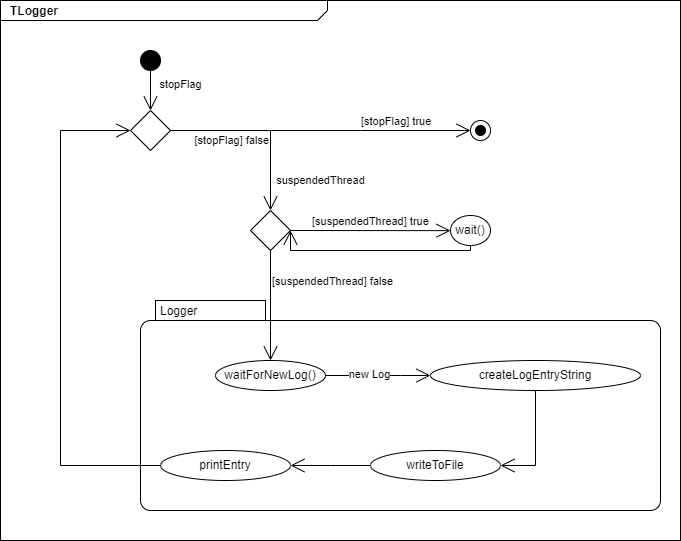

The diagram above was exported from draw.io. Its source (the exported page's mxGraphModel, read from the mxfile embedded in the PNG):
<mxGraphModel dx="789" dy="437" grid="1" gridSize="10" guides="1" tooltips="1" connect="1" arrows="1" fold="1" page="1" pageScale="1.5" pageWidth="1169" pageHeight="826" background="none" math="0" shadow="0">
  <root>
    <mxCell id="0" style=";html=1;" />
    <mxCell id="1" style=";html=1;" parent="0" />
    <mxCell id="1672d66443f91eb5-1" value="&lt;p style=&quot;margin: 0px ; margin-top: 4px ; margin-left: 10px ; text-align: left&quot;&gt;&lt;b&gt;TLogger&lt;/b&gt;&lt;/p&gt;" style="html=1;strokeWidth=1;shape=mxgraph.sysml.package;html=1;overflow=fill;whiteSpace=wrap;fillColor=none;gradientColor=none;fontSize=12;align=center;labelX=327.64;" parent="1" vertex="1">
      <mxGeometry x="530" y="310" width="680" height="540" as="geometry" />
    </mxCell>
    <mxCell id="1672d66443f91eb5-13" style="edgeStyle=orthogonalEdgeStyle;rounded=0;html=1;jettySize=auto;orthogonalLoop=1;endArrow=circlePlus;endFill=0;" parent="1" source="1672d66443f91eb5-4" edge="1">
      <mxGeometry relative="1" as="geometry">
        <Array as="points">
          <mxPoint x="477" y="485" />
          <mxPoint x="517" y="485" />
        </Array>
        <mxPoint x="577" y="375" as="targetPoint" />
      </mxGeometry>
    </mxCell>
    <mxCell id="1672d66443f91eb5-15" style="edgeStyle=orthogonalEdgeStyle;rounded=0;html=1;endArrow=circlePlus;endFill=0;jettySize=auto;orthogonalLoop=1;" parent="1" source="1672d66443f91eb5-5" edge="1">
      <mxGeometry relative="1" as="geometry">
        <Array as="points">
          <mxPoint x="717" y="485" />
          <mxPoint x="517" y="485" />
        </Array>
        <mxPoint x="577" y="375" as="targetPoint" />
      </mxGeometry>
    </mxCell>
    <mxCell id="1672d66443f91eb5-21" style="edgeStyle=none;rounded=0;html=1;dashed=1;endArrow=none;endFill=0;jettySize=auto;orthogonalLoop=1;" parent="1" source="1672d66443f91eb5-6" edge="1">
      <mxGeometry relative="1" as="geometry">
        <mxPoint x="1066.5833333333335" y="655" as="targetPoint" />
      </mxGeometry>
    </mxCell>
    <mxCell id="1672d66443f91eb5-16" style="edgeStyle=orthogonalEdgeStyle;rounded=0;html=1;endArrow=circlePlus;endFill=0;jettySize=auto;orthogonalLoop=1;entryX=0.25;entryY=1;" parent="1" target="1672d66443f91eb5-5" edge="1">
      <mxGeometry relative="1" as="geometry">
        <Array as="points">
          <mxPoint x="627" y="635" />
          <mxPoint x="677" y="635" />
        </Array>
        <mxPoint x="627" y="655" as="sourcePoint" />
      </mxGeometry>
    </mxCell>
    <mxCell id="1672d66443f91eb5-17" style="edgeStyle=orthogonalEdgeStyle;rounded=0;html=1;endArrow=circlePlus;endFill=0;jettySize=auto;orthogonalLoop=1;entryX=0.5;entryY=1;" parent="1" target="1672d66443f91eb5-5" edge="1">
      <mxGeometry relative="1" as="geometry">
        <Array as="points">
          <mxPoint x="817" y="635" />
          <mxPoint x="717" y="635" />
        </Array>
        <mxPoint x="817" y="655" as="sourcePoint" />
      </mxGeometry>
    </mxCell>
    <mxCell id="1672d66443f91eb5-18" style="edgeStyle=orthogonalEdgeStyle;rounded=0;html=1;endArrow=circlePlus;endFill=0;jettySize=auto;orthogonalLoop=1;entryX=0.75;entryY=1;" parent="1" target="1672d66443f91eb5-5" edge="1">
      <mxGeometry relative="1" as="geometry">
        <Array as="points">
          <mxPoint x="1017" y="625" />
          <mxPoint x="757" y="625" />
        </Array>
        <mxPoint x="1017" y="655" as="sourcePoint" />
      </mxGeometry>
    </mxCell>
    <mxCell id="1672d66443f91eb5-22" style="edgeStyle=none;rounded=0;html=1;dashed=1;endArrow=none;endFill=0;jettySize=auto;orthogonalLoop=1;" parent="1" source="1672d66443f91eb5-9" edge="1">
      <mxGeometry relative="1" as="geometry">
        <mxPoint x="1017" y="425" as="targetPoint" />
      </mxGeometry>
    </mxCell>
    <mxCell id="1672d66443f91eb5-14" style="edgeStyle=orthogonalEdgeStyle;rounded=0;html=1;endArrow=circlePlus;endFill=0;jettySize=auto;orthogonalLoop=1;" parent="1" target="1672d66443f91eb5-4" edge="1">
      <mxGeometry relative="1" as="geometry">
        <Array as="points">
          <mxPoint x="477" y="755" />
          <mxPoint x="477" y="755" />
        </Array>
        <mxPoint x="477" y="785" as="sourcePoint" />
      </mxGeometry>
    </mxCell>
    <mxCell id="1672d66443f91eb5-19" style="rounded=0;html=1;endArrow=none;endFill=0;jettySize=auto;orthogonalLoop=1;dashed=1;" parent="1" source="1672d66443f91eb5-11" edge="1">
      <mxGeometry relative="1" as="geometry">
        <mxPoint x="1000.030303030303" y="725" as="targetPoint" />
      </mxGeometry>
    </mxCell>
    <mxCell id="1672d66443f91eb5-20" style="edgeStyle=none;rounded=0;html=1;dashed=1;endArrow=none;endFill=0;jettySize=auto;orthogonalLoop=1;" parent="1" target="1672d66443f91eb5-6" edge="1">
      <mxGeometry relative="1" as="geometry">
        <mxPoint x="1187" y="825" as="sourcePoint" />
      </mxGeometry>
    </mxCell>
    <mxCell id="h8YRSHF3vo_m3Yq3uB1z-4" value="Logger" style="shape=mxgraph.sysml.compState;align=left;verticalAlign=top;spacingTop=-3;spacingLeft=18;strokeWidth=1;recursiveResize=0;" vertex="1" parent="1">
      <mxGeometry x="670" y="610" width="520" height="210" as="geometry" />
    </mxCell>
    <mxCell id="h8YRSHF3vo_m3Yq3uB1z-19" value="waitForNewLog()" style="ellipse;whiteSpace=wrap;html=1;align=center;" vertex="1" parent="h8YRSHF3vo_m3Yq3uB1z-4">
      <mxGeometry x="75" y="60" width="110" height="30" as="geometry" />
    </mxCell>
    <mxCell id="h8YRSHF3vo_m3Yq3uB1z-32" value="createLogEntryString" style="ellipse;whiteSpace=wrap;html=1;align=center;" vertex="1" parent="h8YRSHF3vo_m3Yq3uB1z-4">
      <mxGeometry x="290" y="60" width="210" height="30" as="geometry" />
    </mxCell>
    <mxCell id="h8YRSHF3vo_m3Yq3uB1z-33" value="" style="edgeStyle=elbowEdgeStyle;html=1;elbow=vertical;align=left;endArrow=open;rounded=0;labelBackgroundColor=none;verticalAlign=bottom;endSize=12;entryX=0;entryY=0.5;entryDx=0;entryDy=0;exitX=1;exitY=0.5;exitDx=0;exitDy=0;" edge="1" parent="h8YRSHF3vo_m3Yq3uB1z-4" source="h8YRSHF3vo_m3Yq3uB1z-19" target="h8YRSHF3vo_m3Yq3uB1z-32">
      <mxGeometry x="0.111" y="5" relative="1" as="geometry">
        <mxPoint x="140" y="310" as="targetPoint" />
        <mxPoint x="190" y="320" as="sourcePoint" />
        <mxPoint as="offset" />
        <Array as="points">
          <mxPoint x="260" y="75" />
        </Array>
      </mxGeometry>
    </mxCell>
    <mxCell id="h8YRSHF3vo_m3Yq3uB1z-51" value="new Log" style="edgeLabel;html=1;align=center;verticalAlign=middle;resizable=0;points=[];" vertex="1" connectable="0" parent="h8YRSHF3vo_m3Yq3uB1z-33">
      <mxGeometry x="-0.1728" y="1" relative="1" as="geometry">
        <mxPoint as="offset" />
      </mxGeometry>
    </mxCell>
    <mxCell id="h8YRSHF3vo_m3Yq3uB1z-34" value="writeToFile" style="ellipse;whiteSpace=wrap;html=1;align=center;" vertex="1" parent="h8YRSHF3vo_m3Yq3uB1z-4">
      <mxGeometry x="230" y="150" width="130" height="30" as="geometry" />
    </mxCell>
    <mxCell id="h8YRSHF3vo_m3Yq3uB1z-35" value="" style="edgeStyle=elbowEdgeStyle;html=1;elbow=vertical;align=left;endArrow=open;rounded=0;labelBackgroundColor=none;verticalAlign=bottom;endSize=12;exitX=0.5;exitY=1;exitDx=0;exitDy=0;entryX=1;entryY=0.5;entryDx=0;entryDy=0;" edge="1" parent="h8YRSHF3vo_m3Yq3uB1z-4" source="h8YRSHF3vo_m3Yq3uB1z-32" target="h8YRSHF3vo_m3Yq3uB1z-34">
      <mxGeometry x="0.875" relative="1" as="geometry">
        <mxPoint x="310" y="250" as="targetPoint" />
        <mxPoint x="160" y="250" as="sourcePoint" />
        <mxPoint as="offset" />
        <Array as="points">
          <mxPoint x="420" y="165" />
          <mxPoint x="420" y="165" />
          <mxPoint x="370" y="165" />
          <mxPoint x="320" y="365" />
        </Array>
      </mxGeometry>
    </mxCell>
    <mxCell id="h8YRSHF3vo_m3Yq3uB1z-43" value="printEntry" style="ellipse;whiteSpace=wrap;html=1;align=center;" vertex="1" parent="h8YRSHF3vo_m3Yq3uB1z-4">
      <mxGeometry x="20" y="150" width="130" height="30" as="geometry" />
    </mxCell>
    <mxCell id="h8YRSHF3vo_m3Yq3uB1z-45" value="" style="edgeStyle=elbowEdgeStyle;html=1;elbow=vertical;align=left;endArrow=open;rounded=0;labelBackgroundColor=none;verticalAlign=bottom;endSize=12;entryX=1;entryY=0.5;entryDx=0;entryDy=0;exitX=0;exitY=0.5;exitDx=0;exitDy=0;" edge="1" parent="h8YRSHF3vo_m3Yq3uB1z-4" source="h8YRSHF3vo_m3Yq3uB1z-34" target="h8YRSHF3vo_m3Yq3uB1z-43">
      <mxGeometry x="0.111" y="5" relative="1" as="geometry">
        <mxPoint x="300" y="85" as="targetPoint" />
        <mxPoint x="195" y="85" as="sourcePoint" />
        <mxPoint as="offset" />
        <Array as="points">
          <mxPoint x="190" y="165" />
        </Array>
      </mxGeometry>
    </mxCell>
    <mxCell id="h8YRSHF3vo_m3Yq3uB1z-5" value="" style="shape=ellipse;html=1;fillColor=#000000;verticalLabelPosition=bottom;labelBackgroundColor=#ffffff;verticalAlign=top;" vertex="1" parent="1">
      <mxGeometry x="670" y="360" width="20" height="20" as="geometry" />
    </mxCell>
    <mxCell id="h8YRSHF3vo_m3Yq3uB1z-13" value="" style="edgeStyle=elbowEdgeStyle;html=1;elbow=horizontal;align=right;verticalAlign=bottom;rounded=0;labelBackgroundColor=none;endArrow=open;endSize=12;exitX=1;exitY=0.5;exitDx=0;exitDy=0;entryX=0.5;entryY=0;entryDx=0;entryDy=0;" edge="1" target="h8YRSHF3vo_m3Yq3uB1z-12" parent="1" source="h8YRSHF3vo_m3Yq3uB1z-5">
      <mxGeometry relative="1" as="geometry">
        <mxPoint x="760" y="440" as="sourcePoint" />
        <Array as="points">
          <mxPoint x="680" y="400" />
          <mxPoint x="640" y="440" />
          <mxPoint x="690" y="430" />
          <mxPoint x="760" y="450" />
        </Array>
      </mxGeometry>
    </mxCell>
    <mxCell id="h8YRSHF3vo_m3Yq3uB1z-47" value="stopFlag" style="edgeLabel;html=1;align=center;verticalAlign=middle;resizable=0;points=[];" vertex="1" connectable="0" parent="h8YRSHF3vo_m3Yq3uB1z-13">
      <mxGeometry x="0.1278" y="1" relative="1" as="geometry">
        <mxPoint x="29" as="offset" />
      </mxGeometry>
    </mxCell>
    <mxCell id="h8YRSHF3vo_m3Yq3uB1z-12" value="" style="shape=rhombus;html=1;labelPosition=right;align=left;verticalAlign=middle" vertex="1" parent="1">
      <mxGeometry x="660" y="420" width="40" height="40" as="geometry" />
    </mxCell>
    <mxCell id="h8YRSHF3vo_m3Yq3uB1z-15" value="&lt;span style=&quot;text-align: right&quot;&gt;[stopFlag] true&lt;/span&gt;" style="edgeStyle=elbowEdgeStyle;html=1;elbow=vertical;align=left;endArrow=open;rounded=0;labelBackgroundColor=none;verticalAlign=bottom;endSize=12;" edge="1" source="h8YRSHF3vo_m3Yq3uB1z-12" parent="1" target="h8YRSHF3vo_m3Yq3uB1z-16">
      <mxGeometry x="0.2593" relative="1" as="geometry">
        <mxPoint x="1110" y="550" as="targetPoint" />
        <Array as="points">
          <mxPoint x="890" y="440" />
          <mxPoint x="700" y="470" />
        </Array>
        <mxPoint as="offset" />
      </mxGeometry>
    </mxCell>
    <mxCell id="h8YRSHF3vo_m3Yq3uB1z-14" value="[stopFlag] false" style="edgeStyle=elbowEdgeStyle;html=1;elbow=vertical;align=right;endArrow=open;rounded=0;labelBackgroundColor=none;endSize=12;entryX=0.5;entryY=0;entryDx=0;entryDy=0;exitX=1;exitY=0.5;exitDx=0;exitDy=0;" edge="1" source="h8YRSHF3vo_m3Yq3uB1z-12" parent="1" target="h8YRSHF3vo_m3Yq3uB1z-17">
      <mxGeometry x="0.2222" relative="1" as="geometry">
        <mxPoint x="980" y="550" as="targetPoint" />
        <Array as="points">
          <mxPoint x="780" y="440" />
          <mxPoint x="810" y="460" />
        </Array>
        <mxPoint as="offset" />
      </mxGeometry>
    </mxCell>
    <mxCell id="h8YRSHF3vo_m3Yq3uB1z-50" value="suspendedThread" style="edgeLabel;html=1;align=center;verticalAlign=middle;resizable=0;points=[];" vertex="1" connectable="0" parent="h8YRSHF3vo_m3Yq3uB1z-14">
      <mxGeometry x="0.5762" y="2" relative="1" as="geometry">
        <mxPoint x="48" y="8" as="offset" />
      </mxGeometry>
    </mxCell>
    <mxCell id="h8YRSHF3vo_m3Yq3uB1z-16" value="" style="shape=mxgraph.sysml.actFinal;html=1;verticalLabelPosition=bottom;labelBackgroundColor=#ffffff;verticalAlign=top;" vertex="1" parent="1">
      <mxGeometry x="1000" y="430" width="20" height="20" as="geometry" />
    </mxCell>
    <mxCell id="h8YRSHF3vo_m3Yq3uB1z-17" value="" style="shape=rhombus;html=1;labelPosition=right;align=left;verticalAlign=middle" vertex="1" parent="1">
      <mxGeometry x="780" y="520" width="40" height="40" as="geometry" />
    </mxCell>
    <mxCell id="h8YRSHF3vo_m3Yq3uB1z-30" value="&lt;span style=&quot;text-align: right&quot;&gt;[suspendedThread] true&lt;/span&gt;" style="edgeStyle=elbowEdgeStyle;html=1;elbow=vertical;align=left;endArrow=open;rounded=0;labelBackgroundColor=none;verticalAlign=bottom;endSize=12;exitX=1;exitY=0.5;exitDx=0;exitDy=0;entryX=0;entryY=0.5;entryDx=0;entryDy=0;" edge="1" parent="1" source="h8YRSHF3vo_m3Yq3uB1z-17" target="h8YRSHF3vo_m3Yq3uB1z-31">
      <mxGeometry x="-0.7469" relative="1" as="geometry">
        <mxPoint x="980" y="640" as="targetPoint" />
        <mxPoint x="980" y="610" as="sourcePoint" />
        <mxPoint as="offset" />
      </mxGeometry>
    </mxCell>
    <mxCell id="h8YRSHF3vo_m3Yq3uB1z-29" value="&lt;span style=&quot;text-align: right&quot;&gt;[suspendedThread] false&lt;/span&gt;" style="edgeStyle=elbowEdgeStyle;html=1;elbow=vertical;align=left;endArrow=open;rounded=0;labelBackgroundColor=none;verticalAlign=bottom;endSize=12;exitX=0.5;exitY=1;exitDx=0;exitDy=0;entryX=0.5;entryY=0;entryDx=0;entryDy=0;" edge="1" parent="1" source="h8YRSHF3vo_m3Yq3uB1z-17" target="h8YRSHF3vo_m3Yq3uB1z-19">
      <mxGeometry x="-0.2727" relative="1" as="geometry">
        <mxPoint x="1170" y="499.80952380952374" as="targetPoint" />
        <mxPoint x="1000" y="499.80952380952374" as="sourcePoint" />
        <mxPoint as="offset" />
        <Array as="points">
          <mxPoint x="810" y="640" />
        </Array>
      </mxGeometry>
    </mxCell>
    <mxCell id="h8YRSHF3vo_m3Yq3uB1z-39" value="" style="edgeStyle=elbowEdgeStyle;html=1;elbow=vertical;align=left;endArrow=open;rounded=0;labelBackgroundColor=none;verticalAlign=bottom;endSize=12;exitX=0.5;exitY=1;exitDx=0;exitDy=0;entryX=1;entryY=0.5;entryDx=0;entryDy=0;" edge="1" parent="1" source="h8YRSHF3vo_m3Yq3uB1z-31" target="h8YRSHF3vo_m3Yq3uB1z-17">
      <mxGeometry x="-0.4595" y="35" relative="1" as="geometry">
        <mxPoint x="1150" y="590" as="targetPoint" />
        <mxPoint x="1000" y="590" as="sourcePoint" />
        <mxPoint as="offset" />
        <Array as="points">
          <mxPoint x="910" y="560" />
          <mxPoint x="780" y="570" />
          <mxPoint x="1080" y="550" />
          <mxPoint x="1070" y="600" />
          <mxPoint x="1040" y="610" />
          <mxPoint x="1080" y="595" />
        </Array>
      </mxGeometry>
    </mxCell>
    <mxCell id="h8YRSHF3vo_m3Yq3uB1z-31" value="wait()" style="ellipse;whiteSpace=wrap;html=1;align=center;" vertex="1" parent="1">
      <mxGeometry x="980" y="525" width="40" height="30" as="geometry" />
    </mxCell>
    <mxCell id="h8YRSHF3vo_m3Yq3uB1z-46" value="" style="edgeStyle=elbowEdgeStyle;html=1;elbow=vertical;align=left;endArrow=open;rounded=0;labelBackgroundColor=none;verticalAlign=bottom;endSize=12;entryX=0;entryY=0.5;entryDx=0;entryDy=0;exitX=0;exitY=0.5;exitDx=0;exitDy=0;" edge="1" parent="1" source="h8YRSHF3vo_m3Yq3uB1z-43" target="h8YRSHF3vo_m3Yq3uB1z-12">
      <mxGeometry x="0.111" y="5" relative="1" as="geometry">
        <mxPoint x="980" y="705" as="targetPoint" />
        <mxPoint x="875" y="705" as="sourcePoint" />
        <mxPoint as="offset" />
        <Array as="points">
          <mxPoint x="590" y="600" />
        </Array>
      </mxGeometry>
    </mxCell>
  </root>
</mxGraphModel>